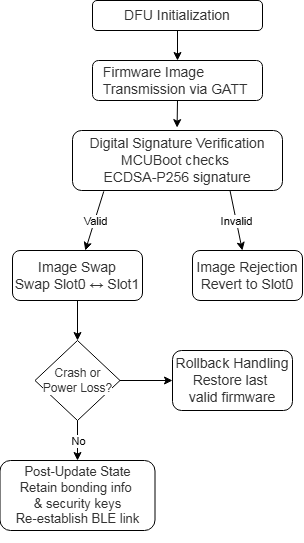

The diagram above was exported from draw.io. Its source (the exported page's mxGraphModel, read from the mxfile embedded in the PNG):
<mxGraphModel dx="1687" dy="868" grid="1" gridSize="10" guides="1" tooltips="1" connect="1" arrows="1" fold="1" page="1" pageScale="1" pageWidth="827" pageHeight="1169" math="0" shadow="0">
  <root>
    <mxCell id="WIyWlLk6GJQsqaUBKTNV-0" />
    <mxCell id="WIyWlLk6GJQsqaUBKTNV-1" parent="WIyWlLk6GJQsqaUBKTNV-0" />
    <mxCell id="ZVopepnPeQdLYQTCUgIp-42" style="edgeStyle=orthogonalEdgeStyle;rounded=0;orthogonalLoop=1;jettySize=auto;html=1;exitX=0.5;exitY=1;exitDx=0;exitDy=0;entryX=0.5;entryY=0;entryDx=0;entryDy=0;" edge="1" parent="WIyWlLk6GJQsqaUBKTNV-1" source="WIyWlLk6GJQsqaUBKTNV-3" target="ZVopepnPeQdLYQTCUgIp-10">
      <mxGeometry relative="1" as="geometry" />
    </mxCell>
    <mxCell id="WIyWlLk6GJQsqaUBKTNV-3" value="&lt;span style=&quot;color: rgb(51, 51, 51); font-family: arial, sans-serif; font-size: 14px; text-wrap-mode: nowrap; background-color: rgb(255, 255, 255);&quot;&gt;DFU Initialization&lt;/span&gt;&lt;br style=&quot;--tw-border-spacing-x: 0; --tw-border-spacing-y: 0; --tw-translate-x: 0; --tw-translate-y: 0; --tw-rotate: 0; --tw-skew-x: 0; --tw-skew-y: 0; --tw-scale-x: 1; --tw-scale-y: 1; --tw-pan-x: ; --tw-pan-y: ; --tw-pinch-zoom: ; --tw-scroll-snap-strictness: proximity; --tw-gradient-from-position: ; --tw-gradient-via-position: ; --tw-gradient-to-position: ; --tw-ordinal: ; --tw-slashed-zero: ; --tw-numeric-figure: ; --tw-numeric-spacing: ; --tw-numeric-fraction: ; --tw-ring-inset: ; --tw-ring-offset-width: 0px; --tw-ring-offset-color: #fff; --tw-ring-color: rgb(59 130 246 / .5); --tw-ring-offset-shadow: 0 0 #0000; --tw-ring-shadow: 0 0 #0000; --tw-shadow: 0 0 #0000; --tw-shadow-colored: 0 0 #0000; --tw-blur: ; --tw-brightness: ; --tw-contrast: ; --tw-grayscale: ; --tw-hue-rotate: ; --tw-invert: ; --tw-saturate: ; --tw-sepia: ; --tw-drop-shadow: ; --tw-backdrop-blur: ; --tw-backdrop-brightness: ; --tw-backdrop-contrast: ; --tw-backdrop-grayscale: ; --tw-backdrop-hue-rotate: ; --tw-backdrop-invert: ; --tw-backdrop-opacity: ; --tw-backdrop-saturate: ; --tw-backdrop-sepia: ; --tw-contain-size: ; --tw-contain-layout: ; --tw-contain-paint: ; --tw-contain-style: ; box-sizing: border-box; border-width: 0px; border-style: solid; border-color: rgb(229, 231, 235); color: rgb(51, 51, 51); font-family: arial, sans-serif; font-size: 14px; text-wrap-mode: nowrap; background-color: rgb(255, 255, 255);&quot;&gt;" style="rounded=1;whiteSpace=wrap;html=1;fontSize=12;glass=0;strokeWidth=1;shadow=0;" parent="WIyWlLk6GJQsqaUBKTNV-1" vertex="1">
      <mxGeometry x="160" y="70" width="170" height="30" as="geometry" />
    </mxCell>
    <mxCell id="ZVopepnPeQdLYQTCUgIp-10" value="&lt;div style=&quot;text-align: justify;&quot;&gt;&lt;span style=&quot;background-color: rgb(255, 255, 255); color: rgb(51, 51, 51); font-family: arial, sans-serif; font-size: 14px; text-wrap-mode: nowrap;&quot;&gt;Firmware Image&amp;nbsp;&lt;/span&gt;&lt;/div&gt;&lt;div style=&quot;text-align: justify;&quot;&gt;&lt;span style=&quot;background-color: rgb(255, 255, 255); color: rgb(51, 51, 51); font-family: arial, sans-serif; font-size: 14px; text-wrap-mode: nowrap;&quot;&gt;Transmission&lt;/span&gt;&lt;span style=&quot;background-color: rgb(255, 255, 255); color: rgb(51, 51, 51); font-family: arial, sans-serif; font-size: 14px; text-wrap-mode: nowrap;&quot;&gt;&amp;nbsp;via&amp;nbsp;&lt;/span&gt;&lt;span style=&quot;background-color: rgb(255, 255, 255); color: rgb(51, 51, 51); font-family: arial, sans-serif; font-size: 14px; text-wrap-mode: nowrap;&quot;&gt;GATT&amp;nbsp;&lt;/span&gt;&lt;/div&gt;" style="rounded=1;whiteSpace=wrap;html=1;" vertex="1" parent="WIyWlLk6GJQsqaUBKTNV-1">
      <mxGeometry x="160" y="130" width="170" height="40" as="geometry" />
    </mxCell>
    <mxCell id="ZVopepnPeQdLYQTCUgIp-13" value="&lt;br&gt;&lt;span style=&quot;color: rgb(51, 51, 51); font-family: arial, sans-serif; font-size: 14px; font-style: normal; font-variant-ligatures: normal; font-variant-caps: normal; font-weight: 300; letter-spacing: normal; orphans: 2; text-align: center; text-indent: 0px; text-transform: none; widows: 2; word-spacing: 0px; -webkit-text-stroke-width: 0px; white-space: nowrap; background-color: rgb(255, 255, 255); text-decoration-thickness: initial; text-decoration-style: initial; text-decoration-color: initial; display: inline !important; float: none;&quot;&gt;Digital Signature Verification&lt;/span&gt;&lt;br style=&quot;--tw-border-spacing-x: 0; --tw-border-spacing-y: 0; --tw-translate-x: 0; --tw-translate-y: 0; --tw-rotate: 0; --tw-skew-x: 0; --tw-skew-y: 0; --tw-scale-x: 1; --tw-scale-y: 1; --tw-pan-x: ; --tw-pan-y: ; --tw-pinch-zoom: ; --tw-scroll-snap-strictness: proximity; --tw-gradient-from-position: ; --tw-gradient-via-position: ; --tw-gradient-to-position: ; --tw-ordinal: ; --tw-slashed-zero: ; --tw-numeric-figure: ; --tw-numeric-spacing: ; --tw-numeric-fraction: ; --tw-ring-inset: ; --tw-ring-offset-width: 0px; --tw-ring-offset-color: #fff; --tw-ring-color: rgb(59 130 246 / .5); --tw-ring-offset-shadow: 0 0 #0000; --tw-ring-shadow: 0 0 #0000; --tw-shadow: 0 0 #0000; --tw-shadow-colored: 0 0 #0000; --tw-blur: ; --tw-brightness: ; --tw-contrast: ; --tw-grayscale: ; --tw-hue-rotate: ; --tw-invert: ; --tw-saturate: ; --tw-sepia: ; --tw-drop-shadow: ; --tw-backdrop-blur: ; --tw-backdrop-brightness: ; --tw-backdrop-contrast: ; --tw-backdrop-grayscale: ; --tw-backdrop-hue-rotate: ; --tw-backdrop-invert: ; --tw-backdrop-opacity: ; --tw-backdrop-saturate: ; --tw-backdrop-sepia: ; --tw-contain-size: ; --tw-contain-layout: ; --tw-contain-paint: ; --tw-contain-style: ; box-sizing: border-box; border-width: 0px; border-style: solid; border-color: rgb(229, 231, 235); color: rgb(51, 51, 51); font-family: arial, sans-serif; font-size: 14px; font-style: normal; font-variant-ligatures: normal; font-variant-caps: normal; font-weight: 300; letter-spacing: normal; orphans: 2; text-align: center; text-indent: 0px; text-transform: none; widows: 2; word-spacing: 0px; -webkit-text-stroke-width: 0px; white-space: nowrap; background-color: rgb(255, 255, 255); text-decoration-thickness: initial; text-decoration-style: initial; text-decoration-color: initial;&quot;&gt;&lt;span style=&quot;color: rgb(51, 51, 51); font-family: arial, sans-serif; font-size: 14px; font-style: normal; font-variant-ligatures: normal; font-variant-caps: normal; font-weight: 300; letter-spacing: normal; orphans: 2; text-align: center; text-indent: 0px; text-transform: none; widows: 2; word-spacing: 0px; -webkit-text-stroke-width: 0px; white-space: nowrap; background-color: rgb(255, 255, 255); text-decoration-thickness: initial; text-decoration-style: initial; text-decoration-color: initial; display: inline !important; float: none;&quot;&gt;MCUBoot checks&amp;nbsp;&lt;/span&gt;&lt;div&gt;&lt;span style=&quot;color: rgb(51, 51, 51); font-family: arial, sans-serif; font-size: 14px; font-style: normal; font-variant-ligatures: normal; font-variant-caps: normal; font-weight: 300; letter-spacing: normal; orphans: 2; text-align: center; text-indent: 0px; text-transform: none; widows: 2; word-spacing: 0px; -webkit-text-stroke-width: 0px; white-space: nowrap; background-color: rgb(255, 255, 255); text-decoration-thickness: initial; text-decoration-style: initial; text-decoration-color: initial; display: inline !important; float: none;&quot;&gt;ECDSA-P256 signature&lt;/span&gt;&lt;br&gt;&lt;br&gt;&lt;/div&gt;" style="rounded=1;whiteSpace=wrap;html=1;" vertex="1" parent="WIyWlLk6GJQsqaUBKTNV-1">
      <mxGeometry x="140" y="200" width="210" height="60" as="geometry" />
    </mxCell>
    <mxCell id="ZVopepnPeQdLYQTCUgIp-17" value="" style="endArrow=classic;html=1;rounded=0;exitX=0.5;exitY=1;exitDx=0;exitDy=0;entryX=0.498;entryY=-0.048;entryDx=0;entryDy=0;entryPerimeter=0;" edge="1" parent="WIyWlLk6GJQsqaUBKTNV-1" source="ZVopepnPeQdLYQTCUgIp-10" target="ZVopepnPeQdLYQTCUgIp-13">
      <mxGeometry width="50" height="50" relative="1" as="geometry">
        <mxPoint x="130" y="340" as="sourcePoint" />
        <mxPoint x="180" y="290" as="targetPoint" />
      </mxGeometry>
    </mxCell>
    <mxCell id="ZVopepnPeQdLYQTCUgIp-18" value="" style="endArrow=classic;html=1;rounded=0;exitX=0.5;exitY=1;exitDx=0;exitDy=0;" edge="1" parent="WIyWlLk6GJQsqaUBKTNV-1" source="ZVopepnPeQdLYQTCUgIp-20">
      <mxGeometry relative="1" as="geometry">
        <mxPoint x="140" y="390" as="sourcePoint" />
        <mxPoint x="145" y="410" as="targetPoint" />
      </mxGeometry>
    </mxCell>
    <mxCell id="ZVopepnPeQdLYQTCUgIp-44" style="edgeStyle=orthogonalEdgeStyle;rounded=0;orthogonalLoop=1;jettySize=auto;html=1;exitX=1;exitY=0.5;exitDx=0;exitDy=0;" edge="1" parent="WIyWlLk6GJQsqaUBKTNV-1" source="ZVopepnPeQdLYQTCUgIp-25" target="ZVopepnPeQdLYQTCUgIp-43">
      <mxGeometry relative="1" as="geometry" />
    </mxCell>
    <mxCell id="ZVopepnPeQdLYQTCUgIp-25" value="&lt;span style=&quot;color: rgb(51, 51, 51); font-family: arial, sans-serif; font-size: 12px; text-wrap-mode: nowrap; background-color: rgb(255, 255, 255);&quot;&gt;Crash or&lt;/span&gt;&lt;div style=&quot;font-size: 12px;&quot;&gt;&lt;span style=&quot;color: rgb(51, 51, 51); font-family: arial, sans-serif; font-size: 12px; text-wrap-mode: nowrap; background-color: rgb(255, 255, 255);&quot;&gt;Power Loss?&lt;/span&gt;&lt;/div&gt;" style="rhombus;whiteSpace=wrap;html=1;fontSize=12;" vertex="1" parent="WIyWlLk6GJQsqaUBKTNV-1">
      <mxGeometry x="102.5" y="410" width="85" height="80" as="geometry" />
    </mxCell>
    <mxCell id="ZVopepnPeQdLYQTCUgIp-26" value="" style="endArrow=classic;html=1;rounded=0;exitX=0.149;exitY=1.014;exitDx=0;exitDy=0;exitPerimeter=0;" edge="1" parent="WIyWlLk6GJQsqaUBKTNV-1" source="ZVopepnPeQdLYQTCUgIp-13" target="ZVopepnPeQdLYQTCUgIp-20">
      <mxGeometry relative="1" as="geometry">
        <mxPoint x="171" y="261" as="sourcePoint" />
        <mxPoint x="160" y="440" as="targetPoint" />
      </mxGeometry>
    </mxCell>
    <mxCell id="ZVopepnPeQdLYQTCUgIp-27" value="Valid" style="edgeLabel;resizable=0;html=1;;align=center;verticalAlign=middle;" connectable="0" vertex="1" parent="ZVopepnPeQdLYQTCUgIp-26">
      <mxGeometry relative="1" as="geometry" />
    </mxCell>
    <mxCell id="ZVopepnPeQdLYQTCUgIp-20" value="&lt;span style=&quot;color: rgb(51, 51, 51); font-family: arial, sans-serif; font-size: 14px; font-style: normal; font-variant-ligatures: normal; font-variant-caps: normal; font-weight: 300; letter-spacing: normal; orphans: 2; text-align: center; text-indent: 0px; text-transform: none; widows: 2; word-spacing: 0px; -webkit-text-stroke-width: 0px; white-space: nowrap; background-color: rgb(255, 255, 255); text-decoration-thickness: initial; text-decoration-style: initial; text-decoration-color: initial; display: inline !important; float: none;&quot;&gt;Image Swap&lt;/span&gt;&lt;br style=&quot;--tw-border-spacing-x: 0; --tw-border-spacing-y: 0; --tw-translate-x: 0; --tw-translate-y: 0; --tw-rotate: 0; --tw-skew-x: 0; --tw-skew-y: 0; --tw-scale-x: 1; --tw-scale-y: 1; --tw-pan-x: ; --tw-pan-y: ; --tw-pinch-zoom: ; --tw-scroll-snap-strictness: proximity; --tw-gradient-from-position: ; --tw-gradient-via-position: ; --tw-gradient-to-position: ; --tw-ordinal: ; --tw-slashed-zero: ; --tw-numeric-figure: ; --tw-numeric-spacing: ; --tw-numeric-fraction: ; --tw-ring-inset: ; --tw-ring-offset-width: 0px; --tw-ring-offset-color: #fff; --tw-ring-color: rgb(59 130 246 / .5); --tw-ring-offset-shadow: 0 0 #0000; --tw-ring-shadow: 0 0 #0000; --tw-shadow: 0 0 #0000; --tw-shadow-colored: 0 0 #0000; --tw-blur: ; --tw-brightness: ; --tw-contrast: ; --tw-grayscale: ; --tw-hue-rotate: ; --tw-invert: ; --tw-saturate: ; --tw-sepia: ; --tw-drop-shadow: ; --tw-backdrop-blur: ; --tw-backdrop-brightness: ; --tw-backdrop-contrast: ; --tw-backdrop-grayscale: ; --tw-backdrop-hue-rotate: ; --tw-backdrop-invert: ; --tw-backdrop-opacity: ; --tw-backdrop-saturate: ; --tw-backdrop-sepia: ; --tw-contain-size: ; --tw-contain-layout: ; --tw-contain-paint: ; --tw-contain-style: ; box-sizing: border-box; border-width: 0px; border-style: solid; border-color: rgb(229, 231, 235); color: rgb(51, 51, 51); font-family: arial, sans-serif; font-size: 14px; font-style: normal; font-variant-ligatures: normal; font-variant-caps: normal; font-weight: 300; letter-spacing: normal; orphans: 2; text-align: center; text-indent: 0px; text-transform: none; widows: 2; word-spacing: 0px; -webkit-text-stroke-width: 0px; white-space: nowrap; background-color: rgb(255, 255, 255); text-decoration-thickness: initial; text-decoration-style: initial; text-decoration-color: initial;&quot;&gt;&lt;span style=&quot;color: rgb(51, 51, 51); font-family: arial, sans-serif; font-size: 14px; font-style: normal; font-variant-ligatures: normal; font-variant-caps: normal; font-weight: 300; letter-spacing: normal; orphans: 2; text-align: center; text-indent: 0px; text-transform: none; widows: 2; word-spacing: 0px; -webkit-text-stroke-width: 0px; white-space: nowrap; background-color: rgb(255, 255, 255); text-decoration-thickness: initial; text-decoration-style: initial; text-decoration-color: initial; display: inline !important; float: none;&quot;&gt;Swap Slot0 ↔ Slot1&lt;/span&gt;" style="rounded=1;whiteSpace=wrap;html=1;" vertex="1" parent="WIyWlLk6GJQsqaUBKTNV-1">
      <mxGeometry x="80" y="320" width="130" height="50" as="geometry" />
    </mxCell>
    <mxCell id="ZVopepnPeQdLYQTCUgIp-28" value="" style="endArrow=classic;html=1;rounded=0;exitX=0.75;exitY=1;exitDx=0;exitDy=0;" edge="1" parent="WIyWlLk6GJQsqaUBKTNV-1" source="ZVopepnPeQdLYQTCUgIp-13" target="ZVopepnPeQdLYQTCUgIp-23">
      <mxGeometry relative="1" as="geometry">
        <mxPoint x="298" y="260" as="sourcePoint" />
        <mxPoint x="340" y="440" as="targetPoint" />
        <Array as="points" />
      </mxGeometry>
    </mxCell>
    <mxCell id="ZVopepnPeQdLYQTCUgIp-29" value="Invalid" style="edgeLabel;resizable=0;html=1;;align=center;verticalAlign=middle;" connectable="0" vertex="1" parent="ZVopepnPeQdLYQTCUgIp-28">
      <mxGeometry relative="1" as="geometry" />
    </mxCell>
    <mxCell id="ZVopepnPeQdLYQTCUgIp-23" value="&lt;span style=&quot;color: rgb(51, 51, 51); font-family: arial, sans-serif; font-size: 14px; font-style: normal; font-variant-ligatures: normal; font-variant-caps: normal; font-weight: 300; letter-spacing: normal; orphans: 2; text-align: center; text-indent: 0px; text-transform: none; widows: 2; word-spacing: 0px; -webkit-text-stroke-width: 0px; white-space: nowrap; background-color: rgb(255, 255, 255); text-decoration-thickness: initial; text-decoration-style: initial; text-decoration-color: initial; display: inline !important; float: none;&quot;&gt;Image Rejection&lt;/span&gt;&lt;br style=&quot;--tw-border-spacing-x: 0; --tw-border-spacing-y: 0; --tw-translate-x: 0; --tw-translate-y: 0; --tw-rotate: 0; --tw-skew-x: 0; --tw-skew-y: 0; --tw-scale-x: 1; --tw-scale-y: 1; --tw-pan-x: ; --tw-pan-y: ; --tw-pinch-zoom: ; --tw-scroll-snap-strictness: proximity; --tw-gradient-from-position: ; --tw-gradient-via-position: ; --tw-gradient-to-position: ; --tw-ordinal: ; --tw-slashed-zero: ; --tw-numeric-figure: ; --tw-numeric-spacing: ; --tw-numeric-fraction: ; --tw-ring-inset: ; --tw-ring-offset-width: 0px; --tw-ring-offset-color: #fff; --tw-ring-color: rgb(59 130 246 / .5); --tw-ring-offset-shadow: 0 0 #0000; --tw-ring-shadow: 0 0 #0000; --tw-shadow: 0 0 #0000; --tw-shadow-colored: 0 0 #0000; --tw-blur: ; --tw-brightness: ; --tw-contrast: ; --tw-grayscale: ; --tw-hue-rotate: ; --tw-invert: ; --tw-saturate: ; --tw-sepia: ; --tw-drop-shadow: ; --tw-backdrop-blur: ; --tw-backdrop-brightness: ; --tw-backdrop-contrast: ; --tw-backdrop-grayscale: ; --tw-backdrop-hue-rotate: ; --tw-backdrop-invert: ; --tw-backdrop-opacity: ; --tw-backdrop-saturate: ; --tw-backdrop-sepia: ; --tw-contain-size: ; --tw-contain-layout: ; --tw-contain-paint: ; --tw-contain-style: ; box-sizing: border-box; border-width: 0px; border-style: solid; border-color: rgb(229, 231, 235); color: rgb(51, 51, 51); font-family: arial, sans-serif; font-size: 14px; font-style: normal; font-variant-ligatures: normal; font-variant-caps: normal; font-weight: 300; letter-spacing: normal; orphans: 2; text-align: center; text-indent: 0px; text-transform: none; widows: 2; word-spacing: 0px; -webkit-text-stroke-width: 0px; white-space: nowrap; background-color: rgb(255, 255, 255); text-decoration-thickness: initial; text-decoration-style: initial; text-decoration-color: initial;&quot;&gt;&lt;span style=&quot;color: rgb(51, 51, 51); font-family: arial, sans-serif; font-size: 14px; font-style: normal; font-variant-ligatures: normal; font-variant-caps: normal; font-weight: 300; letter-spacing: normal; orphans: 2; text-align: center; text-indent: 0px; text-transform: none; widows: 2; word-spacing: 0px; -webkit-text-stroke-width: 0px; white-space: nowrap; background-color: rgb(255, 255, 255); text-decoration-thickness: initial; text-decoration-style: initial; text-decoration-color: initial; display: inline !important; float: none;&quot;&gt;Revert to Slot0&lt;/span&gt;" style="rounded=1;whiteSpace=wrap;html=1;" vertex="1" parent="WIyWlLk6GJQsqaUBKTNV-1">
      <mxGeometry x="260" y="320" width="110" height="50" as="geometry" />
    </mxCell>
    <mxCell id="ZVopepnPeQdLYQTCUgIp-36" value="" style="endArrow=classic;html=1;rounded=0;exitX=0.5;exitY=1;exitDx=0;exitDy=0;entryX=0.5;entryY=0;entryDx=0;entryDy=0;" edge="1" parent="WIyWlLk6GJQsqaUBKTNV-1" source="ZVopepnPeQdLYQTCUgIp-25" target="ZVopepnPeQdLYQTCUgIp-39">
      <mxGeometry relative="1" as="geometry">
        <mxPoint x="150" y="490" as="sourcePoint" />
        <mxPoint x="148" y="530" as="targetPoint" />
      </mxGeometry>
    </mxCell>
    <mxCell id="ZVopepnPeQdLYQTCUgIp-37" value="No" style="edgeLabel;resizable=0;html=1;;align=center;verticalAlign=middle;" connectable="0" vertex="1" parent="ZVopepnPeQdLYQTCUgIp-36">
      <mxGeometry relative="1" as="geometry" />
    </mxCell>
    <mxCell id="ZVopepnPeQdLYQTCUgIp-39" value="&lt;font style=&quot;font-size: 13px;&quot;&gt;&lt;br style=&quot;font-size: 13px;&quot;&gt;&lt;span style=&quot;color: rgb(51, 51, 51); font-family: arial, sans-serif; font-style: normal; font-variant-ligatures: normal; font-variant-caps: normal; font-weight: 300; letter-spacing: normal; orphans: 2; text-align: center; text-indent: 0px; text-transform: none; widows: 2; word-spacing: 0px; -webkit-text-stroke-width: 0px; white-space: nowrap; background-color: rgb(255, 255, 255); text-decoration-thickness: initial; text-decoration-style: initial; text-decoration-color: initial; float: none; display: inline !important; font-size: 13px;&quot;&gt;Post-Update State&lt;/span&gt;&lt;br style=&quot;--tw-border-spacing-x: 0; --tw-border-spacing-y: 0; --tw-translate-x: 0; --tw-translate-y: 0; --tw-rotate: 0; --tw-skew-x: 0; --tw-skew-y: 0; --tw-scale-x: 1; --tw-scale-y: 1; --tw-pan-x: ; --tw-pan-y: ; --tw-pinch-zoom: ; --tw-scroll-snap-strictness: proximity; --tw-gradient-from-position: ; --tw-gradient-via-position: ; --tw-gradient-to-position: ; --tw-ordinal: ; --tw-slashed-zero: ; --tw-numeric-figure: ; --tw-numeric-spacing: ; --tw-numeric-fraction: ; --tw-ring-inset: ; --tw-ring-offset-width: 0px; --tw-ring-offset-color: #fff; --tw-ring-color: rgb(59 130 246 / .5); --tw-ring-offset-shadow: 0 0 #0000; --tw-ring-shadow: 0 0 #0000; --tw-shadow: 0 0 #0000; --tw-shadow-colored: 0 0 #0000; --tw-blur: ; --tw-brightness: ; --tw-contrast: ; --tw-grayscale: ; --tw-hue-rotate: ; --tw-invert: ; --tw-saturate: ; --tw-sepia: ; --tw-drop-shadow: ; --tw-backdrop-blur: ; --tw-backdrop-brightness: ; --tw-backdrop-contrast: ; --tw-backdrop-grayscale: ; --tw-backdrop-hue-rotate: ; --tw-backdrop-invert: ; --tw-backdrop-opacity: ; --tw-backdrop-saturate: ; --tw-backdrop-sepia: ; --tw-contain-size: ; --tw-contain-layout: ; --tw-contain-paint: ; --tw-contain-style: ; box-sizing: border-box; border-width: 0px; border-style: solid; border-color: rgb(229, 231, 235); color: rgb(51, 51, 51); font-family: arial, sans-serif; font-style: normal; font-variant-ligatures: normal; font-variant-caps: normal; font-weight: 300; letter-spacing: normal; orphans: 2; text-align: center; text-indent: 0px; text-transform: none; widows: 2; word-spacing: 0px; -webkit-text-stroke-width: 0px; white-space: nowrap; background-color: rgb(255, 255, 255); text-decoration-thickness: initial; text-decoration-style: initial; text-decoration-color: initial; font-size: 13px;&quot;&gt;&lt;span style=&quot;color: rgb(51, 51, 51); font-family: arial, sans-serif; font-style: normal; font-variant-ligatures: normal; font-variant-caps: normal; font-weight: 300; letter-spacing: normal; orphans: 2; text-align: center; text-indent: 0px; text-transform: none; widows: 2; word-spacing: 0px; -webkit-text-stroke-width: 0px; white-space: nowrap; background-color: rgb(255, 255, 255); text-decoration-thickness: initial; text-decoration-style: initial; text-decoration-color: initial; float: none; display: inline !important; font-size: 13px;&quot;&gt;Retain bonding info&amp;nbsp;&lt;/span&gt;&lt;/font&gt;&lt;div style=&quot;font-size: 13px;&quot;&gt;&lt;font style=&quot;font-size: 13px;&quot;&gt;&lt;span style=&quot;color: rgb(51, 51, 51); font-family: arial, sans-serif; font-style: normal; font-variant-ligatures: normal; font-variant-caps: normal; font-weight: 300; letter-spacing: normal; orphans: 2; text-align: center; text-indent: 0px; text-transform: none; widows: 2; word-spacing: 0px; -webkit-text-stroke-width: 0px; white-space: nowrap; background-color: rgb(255, 255, 255); text-decoration-thickness: initial; text-decoration-style: initial; text-decoration-color: initial; float: none; display: inline !important; font-size: 13px;&quot;&gt;&amp;amp; security keys&lt;/span&gt;&lt;br style=&quot;--tw-border-spacing-x: 0; --tw-border-spacing-y: 0; --tw-translate-x: 0; --tw-translate-y: 0; --tw-rotate: 0; --tw-skew-x: 0; --tw-skew-y: 0; --tw-scale-x: 1; --tw-scale-y: 1; --tw-pan-x: ; --tw-pan-y: ; --tw-pinch-zoom: ; --tw-scroll-snap-strictness: proximity; --tw-gradient-from-position: ; --tw-gradient-via-position: ; --tw-gradient-to-position: ; --tw-ordinal: ; --tw-slashed-zero: ; --tw-numeric-figure: ; --tw-numeric-spacing: ; --tw-numeric-fraction: ; --tw-ring-inset: ; --tw-ring-offset-width: 0px; --tw-ring-offset-color: #fff; --tw-ring-color: rgb(59 130 246 / .5); --tw-ring-offset-shadow: 0 0 #0000; --tw-ring-shadow: 0 0 #0000; --tw-shadow: 0 0 #0000; --tw-shadow-colored: 0 0 #0000; --tw-blur: ; --tw-brightness: ; --tw-contrast: ; --tw-grayscale: ; --tw-hue-rotate: ; --tw-invert: ; --tw-saturate: ; --tw-sepia: ; --tw-drop-shadow: ; --tw-backdrop-blur: ; --tw-backdrop-brightness: ; --tw-backdrop-contrast: ; --tw-backdrop-grayscale: ; --tw-backdrop-hue-rotate: ; --tw-backdrop-invert: ; --tw-backdrop-opacity: ; --tw-backdrop-saturate: ; --tw-backdrop-sepia: ; --tw-contain-size: ; --tw-contain-layout: ; --tw-contain-paint: ; --tw-contain-style: ; box-sizing: border-box; border-width: 0px; border-style: solid; border-color: rgb(229, 231, 235); color: rgb(51, 51, 51); font-family: arial, sans-serif; font-style: normal; font-variant-ligatures: normal; font-variant-caps: normal; font-weight: 300; letter-spacing: normal; orphans: 2; text-align: center; text-indent: 0px; text-transform: none; widows: 2; word-spacing: 0px; -webkit-text-stroke-width: 0px; white-space: nowrap; background-color: rgb(255, 255, 255); text-decoration-thickness: initial; text-decoration-style: initial; text-decoration-color: initial; font-size: 13px;&quot;&gt;&lt;span style=&quot;color: rgb(51, 51, 51); font-family: arial, sans-serif; font-style: normal; font-variant-ligatures: normal; font-variant-caps: normal; font-weight: 300; letter-spacing: normal; orphans: 2; text-align: center; text-indent: 0px; text-transform: none; widows: 2; word-spacing: 0px; -webkit-text-stroke-width: 0px; white-space: nowrap; background-color: rgb(255, 255, 255); text-decoration-thickness: initial; text-decoration-style: initial; text-decoration-color: initial; float: none; display: inline !important; font-size: 13px;&quot;&gt;Re-establish BLE link&lt;/span&gt;&lt;br style=&quot;font-size: 13px;&quot;&gt;&lt;/font&gt;&lt;br style=&quot;font-size: 13px;&quot;&gt;&lt;/div&gt;" style="rounded=1;whiteSpace=wrap;html=1;fontSize=13;" vertex="1" parent="WIyWlLk6GJQsqaUBKTNV-1">
      <mxGeometry x="67.5" y="530" width="155" height="70" as="geometry" />
    </mxCell>
    <mxCell id="ZVopepnPeQdLYQTCUgIp-43" value="&lt;span style=&quot;color: rgb(51, 51, 51); font-family: arial, sans-serif; font-size: 14px; text-wrap-mode: nowrap; background-color: rgb(255, 255, 255);&quot;&gt;Rollback Handling&lt;/span&gt;&lt;br style=&quot;--tw-border-spacing-x: 0; --tw-border-spacing-y: 0; --tw-translate-x: 0; --tw-translate-y: 0; --tw-rotate: 0; --tw-skew-x: 0; --tw-skew-y: 0; --tw-scale-x: 1; --tw-scale-y: 1; --tw-pan-x: ; --tw-pan-y: ; --tw-pinch-zoom: ; --tw-scroll-snap-strictness: proximity; --tw-gradient-from-position: ; --tw-gradient-via-position: ; --tw-gradient-to-position: ; --tw-ordinal: ; --tw-slashed-zero: ; --tw-numeric-figure: ; --tw-numeric-spacing: ; --tw-numeric-fraction: ; --tw-ring-inset: ; --tw-ring-offset-width: 0px; --tw-ring-offset-color: #fff; --tw-ring-color: rgb(59 130 246 / .5); --tw-ring-offset-shadow: 0 0 #0000; --tw-ring-shadow: 0 0 #0000; --tw-shadow: 0 0 #0000; --tw-shadow-colored: 0 0 #0000; --tw-blur: ; --tw-brightness: ; --tw-contrast: ; --tw-grayscale: ; --tw-hue-rotate: ; --tw-invert: ; --tw-saturate: ; --tw-sepia: ; --tw-drop-shadow: ; --tw-backdrop-blur: ; --tw-backdrop-brightness: ; --tw-backdrop-contrast: ; --tw-backdrop-grayscale: ; --tw-backdrop-hue-rotate: ; --tw-backdrop-invert: ; --tw-backdrop-opacity: ; --tw-backdrop-saturate: ; --tw-backdrop-sepia: ; --tw-contain-size: ; --tw-contain-layout: ; --tw-contain-paint: ; --tw-contain-style: ; box-sizing: border-box; border-width: 0px; border-style: solid; border-color: rgb(229, 231, 235); color: rgb(51, 51, 51); font-family: arial, sans-serif; font-size: 14px; text-wrap-mode: nowrap; background-color: rgb(255, 255, 255);&quot;&gt;&lt;span style=&quot;color: rgb(51, 51, 51); font-family: arial, sans-serif; font-size: 14px; text-wrap-mode: nowrap; background-color: rgb(255, 255, 255);&quot;&gt;Restore last&amp;nbsp;&lt;/span&gt;&lt;div&gt;&lt;span style=&quot;color: rgb(51, 51, 51); font-family: arial, sans-serif; font-size: 14px; text-wrap-mode: nowrap; background-color: rgb(255, 255, 255);&quot;&gt;valid firmware&lt;/span&gt;&lt;/div&gt;" style="rounded=1;whiteSpace=wrap;html=1;" vertex="1" parent="WIyWlLk6GJQsqaUBKTNV-1">
      <mxGeometry x="240" y="420" width="120" height="60" as="geometry" />
    </mxCell>
  </root>
</mxGraphModel>